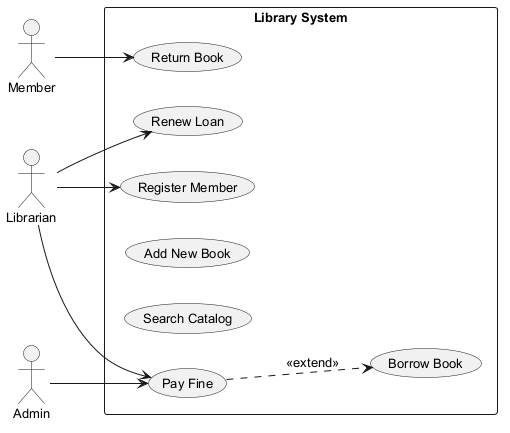

The diagram above was rendered by PlantUML. Its source (embedded in the PNG):
@startuml
skinparam monochrome true
skinparam defaultFontSize 13
left to right direction
actor "Member" as Member
actor "Librarian" as Librarian
actor "Admin" as Admin
rectangle "Library System" {
  usecase "Renew Loan" as UC_RenewLoan
  usecase "Register Member" as UC_RegisterMember
  usecase "Return Book" as UC_ReturnBook
  usecase "Add New Book" as UC_AddNewBook
  usecase "Search Catalog" as UC_SearchCatalog
  usecase "Borrow Book" as UC_BorrowBook
  usecase "Pay Fine" as UC_PayFine
}
Member --> UC_ReturnBook
Librarian --> UC_RegisterMember
Librarian --> UC_PayFine
Librarian --> UC_RenewLoan
Admin --> UC_PayFine
UC_PayFine ..> UC_BorrowBook : <<extend>>
@enduml